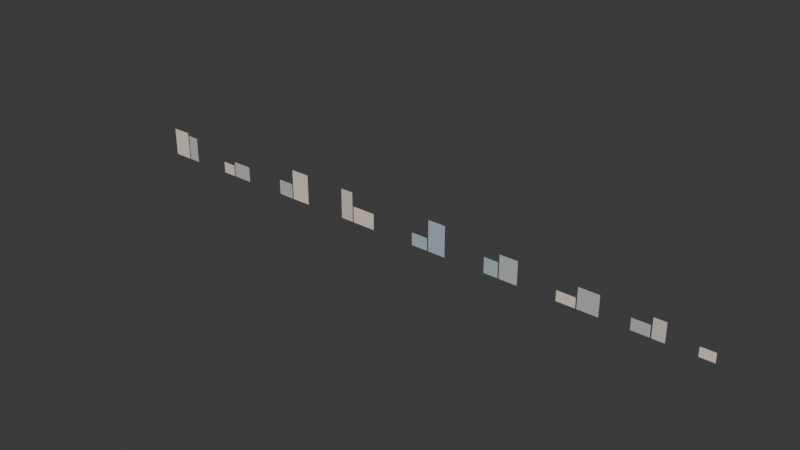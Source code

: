 # Source: far_city_low.blend  (saved by Blender 5.2.45; exported with 4.5.12 LTS)
import bpy
from mathutils import Matrix  # noqa: F401  (used for matrix-valued properties, if any)

bpy.ops.wm.read_factory_settings(use_empty=True)
scene = bpy.context.scene
scene.name = 'Scene'

# ---- collections
col_collection = bpy.data.collections.new('Collection'); scene.collection.children.link(col_collection)

# ---- materials (node trees are filled in below, after node groups)
mat_city_light = bpy.data.materials.new('city_light')
mat_city_light.diffuse_color = (0.807, 0.7011, 0.5906, 1.0)
mat_city_mid = bpy.data.materials.new('city_mid')
mat_city_mid.diffuse_color = (0.4851, 0.5149, 0.4969, 1.0)
mat_city = bpy.data.materials.new('city')
mat_city.diffuse_color = (0.6514, 0.5972, 0.5271, 1.0)
mat_city_blue = bpy.data.materials.new('city_blue')
mat_city_blue.diffuse_color = (0.402, 0.5089, 0.5647, 1.0)

# ---- material node trees
mat_city_light.use_nodes = True; mat_city_light.node_tree.nodes.clear()
_N = mat_city_light.node_tree.nodes; _L = mat_city_light.node_tree.links
n0 = _N.new('ShaderNodeBsdfPrincipled'); n0.name = 'Principled BSDF'; n0.location = (-200, 100)
n0.inputs[0].default_value = (0.807, 0.7011, 0.5906, 1.0)
n0.inputs[2].default_value = 0.94
n0.inputs[10].default_value = 0.005
n0.inputs[13].default_value = 0.15
n1 = _N.new('ShaderNodeOutputMaterial'); n1.name = 'Material Output'; n1.location = (200, 100)
_L.new(n0.outputs[0], n1.inputs[0])
n1.is_active_output = True
mat_city_mid.use_nodes = True; mat_city_mid.node_tree.nodes.clear()
_N = mat_city_mid.node_tree.nodes; _L = mat_city_mid.node_tree.links
n0 = _N.new('ShaderNodeBsdfPrincipled'); n0.name = 'Principled BSDF'; n0.location = (-200, 100)
n0.inputs[0].default_value = (0.4851, 0.5149, 0.4969, 1.0)
n0.inputs[2].default_value = 0.94
n0.inputs[10].default_value = 0.005
n0.inputs[13].default_value = 0.15
n1 = _N.new('ShaderNodeOutputMaterial'); n1.name = 'Material Output'; n1.location = (200, 100)
_L.new(n0.outputs[0], n1.inputs[0])
n1.is_active_output = True
mat_city.use_nodes = True; mat_city.node_tree.nodes.clear()
_N = mat_city.node_tree.nodes; _L = mat_city.node_tree.links
n0 = _N.new('ShaderNodeBsdfPrincipled'); n0.name = 'Principled BSDF'; n0.location = (-200, 100)
n0.inputs[0].default_value = (0.6514, 0.5972, 0.5271, 1.0)
n0.inputs[2].default_value = 0.94
n0.inputs[10].default_value = 0.005
n0.inputs[13].default_value = 0.15
n1 = _N.new('ShaderNodeOutputMaterial'); n1.name = 'Material Output'; n1.location = (200, 100)
_L.new(n0.outputs[0], n1.inputs[0])
n1.is_active_output = True
mat_city_blue.use_nodes = True; mat_city_blue.node_tree.nodes.clear()
_N = mat_city_blue.node_tree.nodes; _L = mat_city_blue.node_tree.links
n0 = _N.new('ShaderNodeBsdfPrincipled'); n0.name = 'Principled BSDF'; n0.location = (-200, 100)
n0.inputs[0].default_value = (0.402, 0.5089, 0.5647, 1.0)
n0.inputs[2].default_value = 0.94
n0.inputs[10].default_value = 0.005
n0.inputs[13].default_value = 0.15
n1 = _N.new('ShaderNodeOutputMaterial'); n1.name = 'Material Output'; n1.location = (200, 100)
_L.new(n0.outputs[0], n1.inputs[0])
n1.is_active_output = True

# ---- world
world_world = bpy.data.worlds.new('World'); scene.world = world_world
world_world.use_nodes = True; world_world.node_tree.nodes.clear()
_N = world_world.node_tree.nodes; _L = world_world.node_tree.links
n0 = _N.new('ShaderNodeOutputWorld'); n0.name = 'World Output'; n0.location = (200, 100)
n1 = _N.new('ShaderNodeBackground'); n1.name = 'Background'; n1.location = (-200, 100)
n1.inputs[0].default_value = (0.05088, 0.05088, 0.05088, 1.0)
_L.new(n1.outputs[0], n0.inputs[0])
n0.is_active_output = True
world_world.color = (0.05088, 0.05088, 0.05088)
world_world.sun_shadow_jitter_overblur = 0.0

# ---- meshes
me_distant_waterfront_block_xy_card = bpy.data.meshes.new('Distant waterfront block XY card')
me_distant_waterfront_block_xy_card.from_pydata([(-2.244, 0.0, 0.0), (-2.244, 0.0, 0.2242), (-2.4, 0.0, 0.2242), (-2.244, 0.0, 0.0), (-2.4, 0.0, 0.2242), (-2.4, 0.0, 0.0)], [], [(0, 1, 2), (3, 4, 5)])
me_distant_waterfront_block_xy_card.materials.append(mat_city_light)
me_distant_waterfront_block_xy_card.update()
me_distant_waterfront_block_001_xy_card = bpy.data.meshes.new('Distant waterfront block.001 XY card')
me_distant_waterfront_block_001_xy_card.from_pydata([(-2.138, 0.0, 0.0), (-2.138, 0.0, 0.2028), (-2.234, 0.0, 0.2028), (-2.138, 0.0, 0.0), (-2.234, 0.0, 0.2028), (-2.234, 0.0, 0.0)], [], [(0, 1, 2), (3, 4, 5)])
me_distant_waterfront_block_001_xy_card.materials.append(mat_city_mid)
me_distant_waterfront_block_001_xy_card.update()
me_distant_waterfront_block_004_xy_card = bpy.data.meshes.new('Distant waterfront block.004 XY card')
me_distant_waterfront_block_004_xy_card.from_pydata([(-1.707, 0.0, 0.0), (-1.707, 0.0, 0.0908), (-1.82, 0.0, 0.0908), (-1.707, 0.0, 0.0), (-1.82, 0.0, 0.0908), (-1.82, 0.0, 0.0)], [], [(0, 1, 2), (3, 4, 5)])
me_distant_waterfront_block_004_xy_card.materials.append(mat_city_light)
me_distant_waterfront_block_004_xy_card.update()
me_distant_waterfront_block_005_xy_card = bpy.data.meshes.new('Distant waterfront block.005 XY card')
me_distant_waterfront_block_005_xy_card.from_pydata([(-1.533, 0.0, 0.0), (-1.533, 0.0, 0.123), (-1.697, 0.0, 0.123), (-1.533, 0.0, 0.0), (-1.697, 0.0, 0.123), (-1.697, 0.0, 0.0)], [], [(0, 1, 2), (3, 4, 5)])
me_distant_waterfront_block_005_xy_card.materials.append(mat_city_mid)
me_distant_waterfront_block_005_xy_card.update()
me_distant_waterfront_block_008_xy_card = bpy.data.meshes.new('Distant waterfront block.008 XY card')
me_distant_waterfront_block_008_xy_card.from_pydata([(-1.062, 0.0, 0.0), (-1.062, 0.0, 0.1204), (-1.194, 0.0, 0.1204), (-1.062, 0.0, 0.0), (-1.194, 0.0, 0.1204), (-1.194, 0.0, 0.0)], [], [(0, 1, 2), (3, 4, 5)])
me_distant_waterfront_block_008_xy_card.materials.append(mat_city_mid)
me_distant_waterfront_block_008_xy_card.update()
me_distant_waterfront_block_009_xy_card = bpy.data.meshes.new('Distant waterfront block.009 XY card')
me_distant_waterfront_block_009_xy_card.from_pydata([(-0.8955, 0.0, 0.0), (-0.8955, 0.0, 0.24), (-1.052, 0.0, 0.24), (-0.8955, 0.0, 0.0), (-1.052, 0.0, 0.24), (-1.052, 0.0, 0.0)], [], [(0, 1, 2), (3, 4, 5)])
me_distant_waterfront_block_009_xy_card.materials.append(mat_city_light)
me_distant_waterfront_block_009_xy_card.update()
me_distant_waterfront_block_012_xy_card = bpy.data.meshes.new('Distant waterfront block.012 XY card')
me_distant_waterfront_block_012_xy_card.from_pydata([(-0.4487, 0.0, 0.0), (-0.4487, 0.0, 0.2378), (-0.5548, 0.0, 0.2378), (-0.4487, 0.0, 0.0), (-0.5548, 0.0, 0.2378), (-0.5548, 0.0, 0.0)], [], [(0, 1, 2), (3, 4, 5)])
me_distant_waterfront_block_012_xy_card.materials.append(mat_city)
me_distant_waterfront_block_012_xy_card.update()
me_distant_waterfront_block_013_xy_card = bpy.data.meshes.new('Distant waterfront block.013 XY card')
me_distant_waterfront_block_013_xy_card.from_pydata([(-0.2466, 0.0, 0.0), (-0.2466, 0.0, 0.1277), (-0.4388, 0.0, 0.1277), (-0.2466, 0.0, 0.0), (-0.4388, 0.0, 0.1277), (-0.4388, 0.0, 0.0)], [], [(0, 1, 2), (3, 4, 5)])
me_distant_waterfront_block_013_xy_card.materials.append(mat_city_light)
me_distant_waterfront_block_013_xy_card.update()
me_distant_waterfront_block_016_xy_card = bpy.data.meshes.new('Distant waterfront block.016 XY card')
me_distant_waterfront_block_016_xy_card.from_pydata([(0.2434, 0.0, 0.0), (0.2434, 0.0, 0.09882), (0.1082, 0.0, 0.09882), (0.2434, 0.0, 0.0), (0.1082, 0.0, 0.09882), (0.1082, 0.0, 0.0)], [], [(0, 1, 2), (3, 4, 5)])
me_distant_waterfront_block_016_xy_card.materials.append(mat_city_blue)
me_distant_waterfront_block_016_xy_card.update()
me_distant_waterfront_block_017_xy_card = bpy.data.meshes.new('Distant waterfront block.017 XY card')
me_distant_waterfront_block_017_xy_card.from_pydata([(0.3965, 0.0, 0.0), (0.3965, 0.0, 0.2435), (0.2533, 0.0, 0.2435), (0.3965, 0.0, 0.0), (0.2533, 0.0, 0.2435), (0.2533, 0.0, 0.0)], [], [(0, 1, 2), (3, 4, 5)])
me_distant_waterfront_block_017_xy_card.materials.append(mat_city_blue)
me_distant_waterfront_block_017_xy_card.update()
me_distant_waterfront_block_020_xy_card = bpy.data.meshes.new('Distant waterfront block.020 XY card')
me_distant_waterfront_block_020_xy_card.from_pydata([(0.8416, 0.0, 0.0), (0.8416, 0.0, 0.1215), (0.7275, 0.0, 0.1215), (0.8416, 0.0, 0.0), (0.7275, 0.0, 0.1215), (0.7275, 0.0, 0.0)], [], [(0, 1, 2), (3, 4, 5)])
me_distant_waterfront_block_020_xy_card.materials.append(mat_city_blue)
me_distant_waterfront_block_020_xy_card.update()
me_distant_waterfront_block_021_xy_card = bpy.data.meshes.new('Distant waterfront block.021 XY card')
me_distant_waterfront_block_021_xy_card.from_pydata([(0.9958, 0.0, 0.0), (0.9958, 0.0, 0.1834), (0.8515, 0.0, 0.1834), (0.9958, 0.0, 0.0), (0.8515, 0.0, 0.1834), (0.8515, 0.0, 0.0)], [], [(0, 1, 2), (3, 4, 5)])
me_distant_waterfront_block_021_xy_card.materials.append(mat_city_mid)
me_distant_waterfront_block_021_xy_card.update()
me_distant_waterfront_block_024_xy_card = bpy.data.meshes.new('Distant waterfront block.024 XY card')
me_distant_waterfront_block_024_xy_card.from_pydata([(1.442, 0.0, 0.0), (1.442, 0.0, 0.08013), (1.297, 0.0, 0.08013), (1.442, 0.0, 0.0), (1.297, 0.0, 0.08013), (1.297, 0.0, 0.0)], [], [(0, 1, 2), (3, 4, 5)])
me_distant_waterfront_block_024_xy_card.materials.append(mat_city_light)
me_distant_waterfront_block_024_xy_card.update()
me_distant_waterfront_block_025_xy_card = bpy.data.meshes.new('Distant waterfront block.025 XY card')
me_distant_waterfront_block_025_xy_card.from_pydata([(1.611, 0.0, 0.0), (1.611, 0.0, 0.1621), (1.452, 0.0, 0.1621), (1.611, 0.0, 0.0), (1.452, 0.0, 0.1621), (1.452, 0.0, 0.0)], [], [(0, 1, 2), (3, 4, 5)])
me_distant_waterfront_block_025_xy_card.materials.append(mat_city_mid)
me_distant_waterfront_block_025_xy_card.update()
me_distant_waterfront_block_028_xy_card = bpy.data.meshes.new('Distant waterfront block.028 XY card')
me_distant_waterfront_block_028_xy_card.from_pydata([(1.97, 0.0, 0.0), (1.97, 0.0, 0.08948), (1.835, 0.0, 0.08948), (1.97, 0.0, 0.0), (1.835, 0.0, 0.08948), (1.835, 0.0, 0.0)], [], [(0, 1, 2), (3, 4, 5)])
me_distant_waterfront_block_028_xy_card.materials.append(mat_city_mid)
me_distant_waterfront_block_028_xy_card.update()
me_distant_waterfront_block_029_xy_card = bpy.data.meshes.new('Distant waterfront block.029 XY card')
me_distant_waterfront_block_029_xy_card.from_pydata([(2.072, 0.0, 0.0), (2.072, 0.0, 0.1494), (1.98, 0.0, 0.1494), (2.072, 0.0, 0.0), (1.98, 0.0, 0.1494), (1.98, 0.0, 0.0)], [], [(0, 1, 2), (3, 4, 5)])
me_distant_waterfront_block_029_xy_card.materials.append(mat_city)
me_distant_waterfront_block_029_xy_card.update()
me_distant_waterfront_block_032_xy_card = bpy.data.meshes.new('Distant waterfront block.032 XY card')
me_distant_waterfront_block_032_xy_card.from_pydata([(2.4, 0.0, 0.0), (2.4, 0.0, 0.07189), (2.291, 0.0, 0.07189), (2.4, 0.0, 0.0), (2.291, 0.0, 0.07189), (2.291, 0.0, 0.0)], [], [(0, 1, 2), (3, 4, 5)])
me_distant_waterfront_block_032_xy_card.materials.append(mat_city_light)
me_distant_waterfront_block_032_xy_card.update()

# ---- objects
ob_far_city_low___bottom_centre = bpy.data.objects.new('far_city_low / bottom centre', None)
ob_distant_waterfront_block = bpy.data.objects.new('Distant waterfront block', me_distant_waterfront_block_xy_card)
ob_distant_waterfront_block_001 = bpy.data.objects.new('Distant waterfront block.001', me_distant_waterfront_block_001_xy_card)
ob_distant_waterfront_block_004 = bpy.data.objects.new('Distant waterfront block.004', me_distant_waterfront_block_004_xy_card)
ob_distant_waterfront_block_005 = bpy.data.objects.new('Distant waterfront block.005', me_distant_waterfront_block_005_xy_card)
ob_distant_waterfront_block_008 = bpy.data.objects.new('Distant waterfront block.008', me_distant_waterfront_block_008_xy_card)
ob_distant_waterfront_block_009 = bpy.data.objects.new('Distant waterfront block.009', me_distant_waterfront_block_009_xy_card)
ob_distant_waterfront_block_012 = bpy.data.objects.new('Distant waterfront block.012', me_distant_waterfront_block_012_xy_card)
ob_distant_waterfront_block_013 = bpy.data.objects.new('Distant waterfront block.013', me_distant_waterfront_block_013_xy_card)
ob_distant_waterfront_block_016 = bpy.data.objects.new('Distant waterfront block.016', me_distant_waterfront_block_016_xy_card)
ob_distant_waterfront_block_017 = bpy.data.objects.new('Distant waterfront block.017', me_distant_waterfront_block_017_xy_card)
ob_distant_waterfront_block_020 = bpy.data.objects.new('Distant waterfront block.020', me_distant_waterfront_block_020_xy_card)
ob_distant_waterfront_block_021 = bpy.data.objects.new('Distant waterfront block.021', me_distant_waterfront_block_021_xy_card)
ob_distant_waterfront_block_024 = bpy.data.objects.new('Distant waterfront block.024', me_distant_waterfront_block_024_xy_card)
ob_distant_waterfront_block_025 = bpy.data.objects.new('Distant waterfront block.025', me_distant_waterfront_block_025_xy_card)
ob_distant_waterfront_block_028 = bpy.data.objects.new('Distant waterfront block.028', me_distant_waterfront_block_028_xy_card)
ob_distant_waterfront_block_029 = bpy.data.objects.new('Distant waterfront block.029', me_distant_waterfront_block_029_xy_card)
ob_distant_waterfront_block_032 = bpy.data.objects.new('Distant waterfront block.032', me_distant_waterfront_block_032_xy_card)

# ---- transforms, parenting, visibility, modifiers, constraints
ob_far_city_low___bottom_centre.location = (0.0, 0.0, 0.0)
ob_distant_waterfront_block.parent = ob_far_city_low___bottom_centre
ob_distant_waterfront_block.location = (0.0, 0.0, 0.0)
ob_distant_waterfront_block_001.parent = ob_far_city_low___bottom_centre
ob_distant_waterfront_block_001.location = (0.0, 0.0, 0.0)
ob_distant_waterfront_block_004.parent = ob_far_city_low___bottom_centre
ob_distant_waterfront_block_004.location = (0.0, 0.0, 0.0)
ob_distant_waterfront_block_005.parent = ob_far_city_low___bottom_centre
ob_distant_waterfront_block_005.location = (0.0, 0.0, 0.0)
ob_distant_waterfront_block_008.parent = ob_far_city_low___bottom_centre
ob_distant_waterfront_block_008.location = (0.0, 0.0, 0.0)
ob_distant_waterfront_block_009.parent = ob_far_city_low___bottom_centre
ob_distant_waterfront_block_009.location = (0.0, 0.0, 0.0)
ob_distant_waterfront_block_012.parent = ob_far_city_low___bottom_centre
ob_distant_waterfront_block_012.location = (0.0, 0.0, 0.0)
ob_distant_waterfront_block_013.parent = ob_far_city_low___bottom_centre
ob_distant_waterfront_block_013.location = (0.0, 0.0, 0.0)
ob_distant_waterfront_block_016.parent = ob_far_city_low___bottom_centre
ob_distant_waterfront_block_016.location = (0.0, 0.0, 0.0)
ob_distant_waterfront_block_017.parent = ob_far_city_low___bottom_centre
ob_distant_waterfront_block_017.location = (0.0, 0.0, 0.0)
ob_distant_waterfront_block_020.parent = ob_far_city_low___bottom_centre
ob_distant_waterfront_block_020.location = (0.0, 0.0, 0.0)
ob_distant_waterfront_block_021.parent = ob_far_city_low___bottom_centre
ob_distant_waterfront_block_021.location = (0.0, 0.0, 0.0)
ob_distant_waterfront_block_024.parent = ob_far_city_low___bottom_centre
ob_distant_waterfront_block_024.location = (0.0, 0.0, 0.0)
ob_distant_waterfront_block_025.parent = ob_far_city_low___bottom_centre
ob_distant_waterfront_block_025.location = (0.0, 0.0, 0.0)
ob_distant_waterfront_block_028.parent = ob_far_city_low___bottom_centre
ob_distant_waterfront_block_028.location = (0.0, 0.0, 0.0)
ob_distant_waterfront_block_029.parent = ob_far_city_low___bottom_centre
ob_distant_waterfront_block_029.location = (0.0, 0.0, 0.0)
ob_distant_waterfront_block_032.parent = ob_far_city_low___bottom_centre
ob_distant_waterfront_block_032.location = (0.0, 0.0, 0.0)

# ---- collection membership
scene.collection.objects.link(ob_far_city_low___bottom_centre)
col_collection.objects.link(ob_distant_waterfront_block)
col_collection.objects.link(ob_distant_waterfront_block_001)
col_collection.objects.link(ob_distant_waterfront_block_004)
col_collection.objects.link(ob_distant_waterfront_block_005)
col_collection.objects.link(ob_distant_waterfront_block_008)
col_collection.objects.link(ob_distant_waterfront_block_009)
col_collection.objects.link(ob_distant_waterfront_block_012)
col_collection.objects.link(ob_distant_waterfront_block_013)
col_collection.objects.link(ob_distant_waterfront_block_016)
col_collection.objects.link(ob_distant_waterfront_block_017)
col_collection.objects.link(ob_distant_waterfront_block_020)
col_collection.objects.link(ob_distant_waterfront_block_021)
col_collection.objects.link(ob_distant_waterfront_block_024)
col_collection.objects.link(ob_distant_waterfront_block_025)
col_collection.objects.link(ob_distant_waterfront_block_028)
col_collection.objects.link(ob_distant_waterfront_block_029)
col_collection.objects.link(ob_distant_waterfront_block_032)

# ---- scene / render settings (as saved in the file)
scene.frame_start = 1; scene.frame_end = 250; scene.frame_set(1)
scene.render.engine = 'BLENDER_EEVEE_NEXT'
scene.render.bake_bias = 0.0
scene.render.bake_samples = 0
scene.render.compositor_device = 'GPU'
scene.eevee.use_volume_custom_range = False
scene.eevee.fast_gi_thickness_near = 0.1
scene.eevee.fast_gi_thickness_far = 0.0
scene.eevee.ray_tracing_options.screen_trace_thickness = 0.1
bpy.context.view_layer.update()

# ---- added for rendering (the .blend has no active camera and no usable light): camera, sun
cam_auto = bpy.data.cameras.new('AutoCamera')
cam_auto.lens = 50.0
cam_auto.sensor_width = 36.0
cam_auto.clip_end = 1000.0
ob_auto_camera = bpy.data.objects.new('AutoCamera', cam_auto)
scene.collection.objects.link(ob_auto_camera)
ob_auto_camera.location = (4.44679, -5.33614, 3.67916)
ob_auto_camera.rotation_euler = (1.09748, -7.21219e-08, 0.694738)
scene.camera = ob_auto_camera
light_auto_sun = bpy.data.lights.new('AutoSun', 'SUN')
light_auto_sun.energy = 3.0
light_auto_sun.angle = 0.0523599
ob_auto_sun = bpy.data.objects.new('AutoSun', light_auto_sun)
scene.collection.objects.link(ob_auto_sun)
ob_auto_sun.rotation_euler = (0.872665, 0.174533, 0.523599)
bpy.context.view_layer.update()
